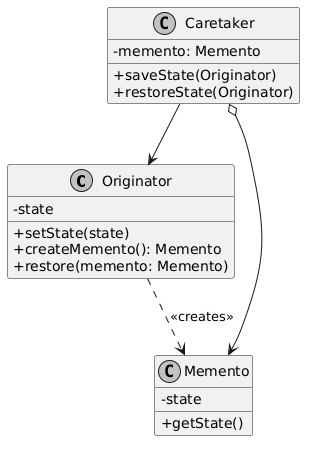

The diagram above was rendered by PlantUML. Its source (embedded in the PNG):
@startuml
skinparam classAttributeIconSize 0
skinparam monochrome true
skinparam shadowing false

class Originator {
    - state
    + setState(state)
    + createMemento(): Memento
    + restore(memento: Memento)
}

class Memento {
    - state
    + getState()
}

class Caretaker {
    - memento: Memento
    + saveState(Originator)
    + restoreState(Originator)
}

Originator ..> Memento : <<creates>>
Caretaker o--> Memento
Caretaker --> Originator
@enduml